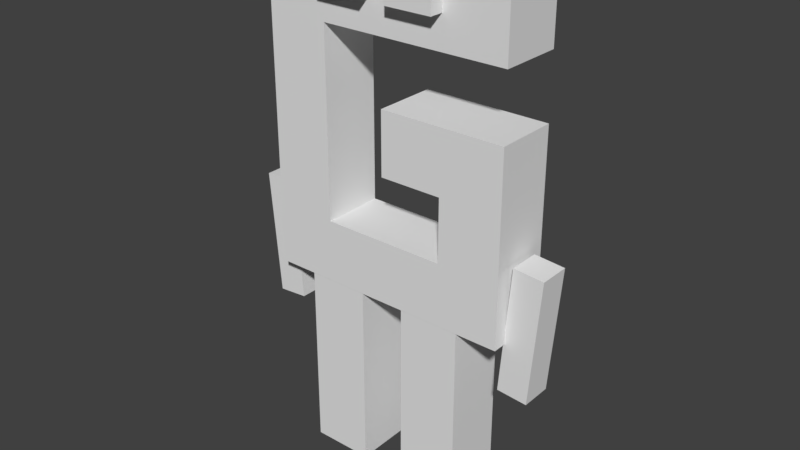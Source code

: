 # Source: newG.blend  (saved by Blender 2.78.0; exported with 4.5.12 LTS)
import bpy
from mathutils import Matrix  # noqa: F401  (used for matrix-valued properties, if any)

bpy.ops.wm.read_factory_settings(use_empty=True)
scene = bpy.context.scene
scene.name = 'Scene'

# ---- collections
col_collection_1 = bpy.data.collections.new('Collection 1'); scene.collection.children.link(col_collection_1)

# ---- materials (node trees are filled in below, after node groups)
mat_material = bpy.data.materials.new('Material')
mat_material.alpha_threshold = 0.0
mat_material.use_transparent_shadow = False
mat_material.roughness = 0.5
mat_material.line_color = (0.0, 0.0, 0.0, 1.0)
mat_material_001 = bpy.data.materials.new('Material.001')
mat_material_001.alpha_threshold = 0.0
mat_material_001.use_transparent_shadow = False
mat_material_001.roughness = 0.5

# ---- material node trees

# ---- world
world_world = bpy.data.worlds.new('World'); scene.world = world_world
world_world.color = (0.05088, 0.05088, 0.05088)
world_world.use_sun_shadow = False
world_world.sun_shadow_jitter_overblur = 0.0
world_world.cycles.sampling_method = 'MANUAL'

# ---- meshes
me_cube_002 = bpy.data.meshes.new('Cube.002')
me_cube_002.from_pydata([(-1.0, -1.0, 1.0), (-1.0, -1.0, 0.0), (-5.811e-07, -1.0, 1.0), (-6.258e-07, -1.0, -1.344e-07), (-1.0, -1.0, 0.5), (-0.5, -1.0, 1.0), (-0.5, -1.0, 0.0), (-6.109e-07, -1.0, 0.5), (-0.5, -1.0, 0.5), (-1.0, -1.0, 0.75), (-0.75, -1.0, 1.0), (-1.0, -1.0, -0.25), (-6.035e-07, -0.75, 1.0), (-0.75, -1.0, 0.0), (-6.109e-07, -1.0, 0.25), (-1.0, -1.0, 0.25), (-0.25, -1.0, 1.0), (-1.0, -0.75, 1.0), (-0.25, -1.0, 0.0), (-6.184e-07, -1.0, -0.25), (-5.96e-07, -1.0, 0.75), (-1.0, -0.75, 2.98e-08), (-1.0, -0.75, 0.5), (-0.25, -0.75, -0.25), (-0.75, -0.75, -0.25), (-7.674e-07, -0.75, -0.25), (-9.09e-07, -0.75, 0.75), (-0.5, -1.0, -0.25), (-9.09e-07, -0.75, 0.25), (-0.5, -0.75, -0.25), (-0.75, -1.0, -0.25), (-0.5, -0.75, 1.0), (-0.75, -1.0, 0.5), (-0.25, -1.0, 0.5), (-0.5, -1.0, 0.25), (-0.5, -1.0, 0.75), (-9.09e-07, -0.75, 0.5), (-9.239e-07, -0.75, -1.136e-08), (-0.25, -1.0, 0.75), (-0.25, -1.0, 0.25), (-0.75, -1.0, 0.25), (-0.25, -0.75, 1.0), (-0.25, -1.0, -0.25), (-1.0, -0.75, -0.25), (-1.0, -0.75, 0.75), (-1.0, -0.75, 0.25), (-0.75, -0.75, 1.0), (-0.75, -1.0, 0.75), (-0.5, -0.75, 0.75), (-0.5, -0.75, 0.25), (-0.75, -0.75, 0.75), (-0.25, -0.75, 0.75), (-0.75, -0.75, 0.25), (-0.25, -0.75, 0.25), (-0.5, -0.75, 0.5), (-0.5, -0.75, 5.96e-08), (-0.25, -0.75, 5.96e-08), (-0.25, -0.75, 0.5), (-0.75, -0.75, 0.5), (-0.75, -0.75, 5.96e-08)], [], [(47, 10, 0, 9), (46, 17, 0, 10), (30, 13, 1, 11), (42, 18, 6, 27), (41, 31, 5, 16), (40, 32, 4, 15), (39, 33, 8, 34), (38, 16, 5, 35), (51, 26, 20, 38), (51, 38, 35, 48), (20, 2, 16, 38), (48, 35, 47, 50), (3, 14, 39, 18), (14, 7, 33, 39), (13, 40, 15, 1), (50, 47, 32, 58), (58, 32, 40, 52), (12, 41, 16, 2), (19, 3, 18, 42), (3, 19, 25, 37), (52, 40, 13, 59), (2, 20, 26, 12), (14, 3, 37, 28), (11, 1, 21, 43), (4, 9, 44, 22), (9, 0, 17, 44), (1, 15, 45, 21), (15, 4, 22, 45), (42, 27, 29, 23), (19, 42, 23, 25), (7, 14, 28, 36), (30, 11, 43, 24), (27, 30, 24, 29), (27, 6, 13, 30), (31, 46, 10, 5), (32, 47, 9, 4), (13, 6, 55, 59), (35, 5, 10, 47), (59, 24, 43, 21), (46, 50, 44, 17), (41, 51, 48, 31), (58, 52, 45, 22), (57, 53, 49, 54), (56, 23, 29, 55), (6, 18, 56, 55), (28, 37, 56, 53), (37, 25, 23, 56), (39, 53, 56, 18), (34, 49, 53, 39), (36, 28, 53, 57), (50, 58, 22, 44), (8, 54, 49, 34), (8, 33, 57, 54), (12, 26, 51, 41), (31, 48, 50, 46), (52, 59, 21, 45), (33, 7, 36, 57), (55, 29, 24, 59)])
_uv = me_cube_002.uv_layers.new(name='UVMap')
_uv.uv.foreach_set('vector', [0.3574, 0.6194, 0.3574, 0.6698, 0.3296, 0.6698, 0.3296, 0.6194, 0.3636, 0.721, 0.3636, 0.7715, 0.3358, 0.7715, 0.3358, 0.721, 0.3574, 0.6194, 0.3574, 0.6698, 0.3296, 0.6698, 0.3296, 0.6194, 0.3574, 0.6194, 0.3574, 0.6698, 0.3296, 0.6698, 0.3296, 0.6194, 0.3636, 0.721, 0.3636, 0.7715, 0.3358, 0.7715, 0.3358, 0.721, 0.3574, 0.6194, 0.3574, 0.6698, 0.3296, 0.6698, 0.3296, 0.6194, 0.3574, 0.6194, 0.3574, 0.6698, 0.3296, 0.6698, 0.3296, 0.6194, 0.3574, 0.6194, 0.3574, 0.6698, 0.3296, 0.6698, 0.3296, 0.6194, 0.3495, 0.7276, 0.3495, 0.7781, 0.3218, 0.7781, 0.3218, 0.7276, 0.3495, 0.7276, 0.3495, 0.7781, 0.3218, 0.7781, 0.3218, 0.7276, 0.3574, 0.6194, 0.3574, 0.6698, 0.3296, 0.6698, 0.3296, 0.6194, 0.3495, 0.7276, 0.3495, 0.7781, 0.3218, 0.7781, 0.3218, 0.7276, 0.3574, 0.6194, 0.3574, 0.6698, 0.3296, 0.6698, 0.3296, 0.6194, 0.3574, 0.6194, 0.3574, 0.6698, 0.3296, 0.6698, 0.3296, 0.6194, 0.3574, 0.6194, 0.3574, 0.6698, 0.3296, 0.6698, 0.3296, 0.6194, 0.6035, 0.6194, 0.6035, 0.6698, 0.5758, 0.6698, 0.5758, 0.6194, 0.6035, 0.6194, 0.6035, 0.6698, 0.5758, 0.6698, 0.5758, 0.6194, 0.3636, 0.721, 0.3636, 0.7715, 0.3358, 0.7715, 0.3358, 0.721, 0.3574, 0.6194, 0.3574, 0.6698, 0.3296, 0.6698, 0.3296, 0.6194, 0.6035, 0.6194, 0.6035, 0.6698, 0.5758, 0.6698, 0.5758, 0.6194, 0.6035, 0.6194, 0.6035, 0.6698, 0.5758, 0.6698, 0.5758, 0.6194, 0.6035, 0.6194, 0.6035, 0.6698, 0.5758, 0.6698, 0.5758, 0.6194, 0.6035, 0.6194, 0.6035, 0.6698, 0.5758, 0.6698, 0.5758, 0.6194, 0.296, 0.6057, 0.296, 0.6562, 0.2682, 0.6562, 0.2682, 0.6057, 0.296, 0.6057, 0.296, 0.6562, 0.2682, 0.6562, 0.2682, 0.6057, 0.296, 0.6057, 0.296, 0.6562, 0.2682, 0.6562, 0.2682, 0.6057, 0.296, 0.6057, 0.296, 0.6562, 0.2682, 0.6562, 0.2682, 0.6057, 0.296, 0.6057, 0.296, 0.6562, 0.2682, 0.6562, 0.2682, 0.6057, 0.3636, 0.721, 0.3636, 0.7715, 0.3358, 0.7715, 0.3358, 0.721, 0.3636, 0.721, 0.3636, 0.7715, 0.3358, 0.7715, 0.3358, 0.721, 0.6035, 0.6194, 0.6035, 0.6698, 0.5758, 0.6698, 0.5758, 0.6194, 0.3636, 0.721, 0.3636, 0.7715, 0.3358, 0.7715, 0.3358, 0.721, 0.3636, 0.721, 0.3636, 0.7715, 0.3358, 0.7715, 0.3358, 0.721, 0.3574, 0.6194, 0.3574, 0.6698, 0.3296, 0.6698, 0.3296, 0.6194, 0.3636, 0.721, 0.3636, 0.7715, 0.3358, 0.7715, 0.3358, 0.721, 0.3574, 0.6194, 0.3574, 0.6698, 0.3296, 0.6698, 0.3296, 0.6194, 0.3636, 0.721, 0.3636, 0.7715, 0.3358, 0.7715, 0.3358, 0.721, 0.3574, 0.6194, 0.3574, 0.6698, 0.3296, 0.6698, 0.3296, 0.6194, 0.3574, 0.6194, 0.3574, 0.6698, 0.3296, 0.6698, 0.3296, 0.6194, 0.3574, 0.6194, 0.3574, 0.6698, 0.3296, 0.6698, 0.3296, 0.6194, 0.3574, 0.6194, 0.3574, 0.6698, 0.3296, 0.6698, 0.3296, 0.6194, 0.3574, 0.6194, 0.3574, 0.6698, 0.3296, 0.6698, 0.3296, 0.6194, 0.3574, 0.6194, 0.3574, 0.6698, 0.3296, 0.6698, 0.3296, 0.6194, 0.3574, 0.6194, 0.3574, 0.6698, 0.3296, 0.6698, 0.3296, 0.6194, 0.3636, 0.721, 0.3636, 0.7715, 0.3358, 0.7715, 0.3358, 0.721, 0.3574, 0.6194, 0.3574, 0.6698, 0.3296, 0.6698, 0.3296, 0.6194, 0.3574, 0.6194, 0.3574, 0.6698, 0.3296, 0.6698, 0.3296, 0.6194, 0.296, 0.6057, 0.296, 0.6562, 0.2682, 0.6562, 0.2682, 0.6057, 0.3636, 0.721, 0.3636, 0.7715, 0.3358, 0.7715, 0.3358, 0.721, 0.3574, 0.6194, 0.3574, 0.6698, 0.3296, 0.6698, 0.3296, 0.6194, 0.3574, 0.6194, 0.3574, 0.6698, 0.3296, 0.6698, 0.3296, 0.6194, 0.296, 0.6057, 0.296, 0.6562, 0.2682, 0.6562, 0.2682, 0.6057, 0.3636, 0.721, 0.3636, 0.7715, 0.3358, 0.7715, 0.3358, 0.721, 0.3574, 0.6194, 0.3574, 0.6698, 0.3296, 0.6698, 0.3296, 0.6194, 0.3574, 0.6194, 0.3574, 0.6698, 0.3296, 0.6698, 0.3296, 0.6194, 0.3574, 0.6194, 0.3574, 0.6698, 0.3296, 0.6698, 0.3296, 0.6194, 0.3636, 0.721, 0.3636, 0.7715, 0.3358, 0.7715, 0.3358, 0.721, 0.3574, 0.6194, 0.3574, 0.6698, 0.3296, 0.6698, 0.3296, 0.6194])
me_cube_002.use_remesh_preserve_volume = False
me_cube_002.use_remesh_preserve_attributes = False
me_cube_002.use_mirror_vertex_groups = False
me_cube_002.update()
me_cube_011 = bpy.data.meshes.new('Cube.011')
me_cube_011.from_pydata([(1.476, 1.0, -1.0), (1.476, 0.2186, -1.0), (-1.0, 0.2186, -1.0), (-1.0, 1.0, -1.0), (1.476, 1.0, 1.485), (1.476, 0.2186, 1.485), (-1.0, 0.2186, 1.485), (-1.0, 1.0, 1.485)], [], [(0, 1, 2, 3), (4, 7, 6, 5), (0, 4, 5, 1), (1, 5, 6, 2), (2, 6, 7, 3), (4, 0, 3, 7)])
_uv = me_cube_011.uv_layers.new(name='UVMap')
_uv.uv.foreach_set('vector', [0.06268, 0.9698, 0.1092, 0.9698, 0.1092, 0.9999, 0.06268, 0.9999, 0.01571, 0.9698, 0.06225, 0.9698, 0.06225, 0.9999, 0.01571, 0.9999, 0.06299, 0.8755, 0.07791, 0.8755, 0.07791, 0.9684, 0.06299, 0.9684, 0.06221, 0.8754, 0.06221, 0.9685, 0.01575, 0.9685, 0.01575, 0.8754, 0.0002056, 0.8758, 0.01512, 0.8758, 0.01512, 0.9686, 0.0002056, 0.9686, 0.07821, 0.8755, 0.1248, 0.8755, 0.1248, 0.9684, 0.07821, 0.9684])
me_cube_011.materials.append(mat_material)
me_cube_011.use_remesh_preserve_volume = False
me_cube_011.use_remesh_preserve_attributes = False
me_cube_011.use_mirror_vertex_groups = False
me_cube_011.update()
me_cube_010 = bpy.data.meshes.new('Cube.010')
me_cube_010.from_pydata([(-1.0, -1.0, -1.0), (-1.0, -1.0, 10.13), (-1.0, 1.758, -1.0), (-1.0, 1.758, 10.13), (1.692, -1.0, -1.0), (1.692, -1.0, 10.13), (1.692, 1.758, -1.0), (1.692, 1.758, 10.13)], [], [(1, 3, 2, 0), (3, 7, 6, 2), (7, 5, 4, 6), (5, 1, 0, 4), (0, 2, 6, 4), (5, 7, 3, 1)])
_uv = me_cube_010.uv_layers.new(name='UVMap')
_uv.uv.foreach_set('vector', [0.906, 0.4371, 0.8751, 0.4371, 0.8751, 0.1878, 0.906, 0.1878, 0.9999, 0.4371, 0.969, 0.4371, 0.969, 0.1878, 0.9999, 0.1878, 0.9685, 0.4371, 0.9377, 0.4371, 0.9377, 0.1878, 0.9685, 0.1878, 0.9374, 0.4371, 0.9066, 0.4371, 0.9066, 0.1878, 0.9374, 0.1878, 0.9685, 0.4998, 0.9377, 0.4998, 0.9377, 0.4386, 0.9685, 0.4386, 0.9373, 0.4996, 0.9065, 0.4996, 0.9065, 0.4383, 0.9373, 0.4383])
me_cube_010.materials.append(mat_material_001)
me_cube_010.use_remesh_preserve_volume = False
me_cube_010.use_remesh_preserve_attributes = False
me_cube_010.use_mirror_vertex_groups = False
me_cube_010.update()
me_cube_008 = bpy.data.meshes.new('Cube.008')
me_cube_008.from_pydata([(-1.0, -1.449, -1.0), (-1.0, -1.449, 6.449), (-1.0, 1.0, -1.0), (-1.0, 1.0, 6.449), (1.419, -1.449, -1.0), (1.419, -1.449, 6.449), (1.419, 1.0, -1.0), (1.419, 1.0, 6.449)], [], [(1, 3, 2, 0), (3, 7, 6, 2), (7, 5, 4, 6), (5, 1, 0, 4), (0, 2, 6, 4), (5, 7, 3, 1)])
_uv = me_cube_008.uv_layers.new(name='UVMap')
_uv.uv.foreach_set('vector', [0.06198, 0.3741, 0.0002613, 0.3741, 0.0002613, 0.0007799, 0.06198, 0.0007799, 0.2499, 0.3741, 0.1881, 0.3741, 0.1881, 0.0007799, 0.2499, 0.0007799, 0.1872, 0.3741, 0.1255, 0.3741, 0.1255, 0.0007799, 0.1872, 0.0007799, 0.1246, 0.3741, 0.06289, 0.3741, 0.06289, 0.0007799, 0.1246, 0.0007799, 0.1866, 0.4981, 0.1251, 0.4981, 0.1251, 0.3788, 0.1866, 0.3788, 0.1246, 0.4998, 0.06289, 0.4998, 0.06289, 0.3778, 0.1246, 0.3778])
me_cube_008.use_remesh_preserve_volume = False
me_cube_008.use_remesh_preserve_attributes = False
me_cube_008.use_mirror_vertex_groups = False
me_cube_008.update()
me_cube_005 = bpy.data.meshes.new('Cube.005')
me_cube_005.from_pydata([(-1.0, -1.0, -1.0), (-1.0, -1.0, 10.13), (-1.0, 1.758, -1.0), (-1.0, 1.758, 10.13), (1.692, -1.0, -1.0), (1.692, -1.0, 10.13), (1.692, 1.758, -1.0), (1.692, 1.758, 10.13)], [], [(1, 3, 2, 0), (3, 7, 6, 2), (7, 5, 4, 6), (5, 1, 0, 4), (0, 2, 6, 4), (5, 7, 3, 1)])
_uv = me_cube_005.uv_layers.new(name='UVMap')
_uv.uv.foreach_set('vector', [0.906, 0.4371, 0.8751, 0.4371, 0.8751, 0.1878, 0.906, 0.1878, 0.9999, 0.4371, 0.969, 0.4371, 0.969, 0.1878, 0.9999, 0.1878, 0.9685, 0.4371, 0.9377, 0.4371, 0.9377, 0.1878, 0.9685, 0.1878, 0.9374, 0.4371, 0.9066, 0.4371, 0.9066, 0.1878, 0.9374, 0.1878, 0.9685, 0.4998, 0.9377, 0.4998, 0.9377, 0.4386, 0.9685, 0.4386, 0.9373, 0.4996, 0.9065, 0.4996, 0.9065, 0.4383, 0.9373, 0.4383])
me_cube_005.materials.append(mat_material_001)
me_cube_005.use_remesh_preserve_volume = False
me_cube_005.use_remesh_preserve_attributes = False
me_cube_005.use_mirror_vertex_groups = False
me_cube_005.update()
me_cube_001 = bpy.data.meshes.new('Cube.001')
me_cube_001.from_pydata([(-1.0, -1.449, -1.0), (-1.0, -1.449, 6.449), (-1.0, 1.0, -1.0), (-1.0, 1.0, 6.449), (1.419, -1.449, -1.0), (1.419, -1.449, 6.449), (1.419, 1.0, -1.0), (1.419, 1.0, 6.449)], [], [(1, 3, 2, 0), (3, 7, 6, 2), (7, 5, 4, 6), (5, 1, 0, 4), (0, 2, 6, 4), (5, 7, 3, 1)])
_uv = me_cube_001.uv_layers.new(name='UVMap')
_uv.uv.foreach_set('vector', [0.06198, 0.3741, 0.0002613, 0.3741, 0.0002613, 0.0007799, 0.06198, 0.0007799, 0.2499, 0.3741, 0.1881, 0.3741, 0.1881, 0.0007799, 0.2499, 0.0007799, 0.1872, 0.3741, 0.1255, 0.3741, 0.1255, 0.0007799, 0.1872, 0.0007799, 0.1246, 0.3741, 0.06289, 0.3741, 0.06289, 0.0007799, 0.1246, 0.0007799, 0.1866, 0.4981, 0.1251, 0.4981, 0.1251, 0.3788, 0.1866, 0.3788, 0.1246, 0.4998, 0.06289, 0.4998, 0.06289, 0.3778, 0.1246, 0.3778])
me_cube_001.use_remesh_preserve_volume = False
me_cube_001.use_remesh_preserve_attributes = False
me_cube_001.use_mirror_vertex_groups = False
me_cube_001.update()
me_cube = bpy.data.meshes.new('Cube')
me_cube.from_pydata([(1.476, 1.0, -1.0), (1.476, 0.2186, -1.0), (-1.0, 0.2186, -1.0), (-1.0, 1.0, -1.0), (1.476, 1.0, 1.485), (1.476, 0.2186, 1.485), (-1.0, 0.2186, 1.485), (-1.0, 1.0, 1.485)], [], [(0, 1, 2, 3), (4, 7, 6, 5), (0, 4, 5, 1), (1, 5, 6, 2), (2, 6, 7, 3), (4, 0, 3, 7)])
_uv = me_cube.uv_layers.new(name='UVMap')
_uv.uv.foreach_set('vector', [0.06268, 0.9698, 0.1092, 0.9698, 0.1092, 0.9999, 0.06268, 0.9999, 0.01571, 0.9698, 0.06225, 0.9698, 0.06225, 0.9999, 0.01571, 0.9999, 0.06299, 0.8755, 0.07791, 0.8755, 0.07791, 0.9684, 0.06299, 0.9684, 0.06221, 0.8754, 0.06221, 0.9685, 0.01575, 0.9685, 0.01575, 0.8754, 0.0002056, 0.8758, 0.01512, 0.8758, 0.01512, 0.9686, 0.0002056, 0.9686, 0.07821, 0.8755, 0.1248, 0.8755, 0.1248, 0.9684, 0.07821, 0.9684])
me_cube.materials.append(mat_material)
me_cube.use_remesh_preserve_volume = False
me_cube.use_remesh_preserve_attributes = False
me_cube.use_mirror_vertex_groups = False
me_cube.update()

# ---- objects
ob_cube_002 = bpy.data.objects.new('Cube.002', me_cube_002)
ob_cube_009 = bpy.data.objects.new('Cube.009', me_cube_011)
ob_cube_010 = bpy.data.objects.new('Cube.010', me_cube_010)
ob_cube_008 = bpy.data.objects.new('Cube.008', me_cube_008)
ob_cube_005 = bpy.data.objects.new('Cube.005', me_cube_005)
ob_cube_001 = bpy.data.objects.new('Cube.001', me_cube_001)
ob_cube = bpy.data.objects.new('Cube', me_cube)

# ---- transforms, parenting, visibility, modifiers, constraints
ob_cube_002.location = (1.277, 2.142, 2.459)
ob_cube_002.scale = (2.461, 2.461, 2.461)
ob_cube_002.lineart.crease_threshold = 0.0
ob_cube_009.location = (0.3865, -0.5004, 4.801)
ob_cube_009.scale = (0.1868, 0.1868, 0.1868)
ob_cube_009.lock_rotations_4d = False
ob_cube_009.empty_display_type = 'ARROWS'
ob_cube_009.lineart.crease_threshold = 0.0
ob_cube_010.location = (-1.315, -0.03964, 1.484)
ob_cube_010.rotation_euler = (4.615e-10, -0.08277, -1.115e-08)
ob_cube_010.scale = (0.1115, 0.1115, 0.1115)
ob_cube_010.lineart.crease_threshold = 0.0
ob_cube_008.location = (0.5083, 0.04723, 0.2333)
ob_cube_008.scale = (0.2508, 0.2508, 0.2508)
ob_cube_008.lineart.crease_threshold = 0.0
ob_cube_005.location = (1.344, -0.06665, 1.458)
ob_cube_005.rotation_euler = (4.283e-10, 0.07974, 1.074e-08)
ob_cube_005.scale = (0.1115, 0.1115, 0.1115)
ob_cube_005.lineart.crease_threshold = 0.0
ob_cube_001.location = (-0.5489, 0.04723, 0.2333)
ob_cube_001.scale = (0.2508, 0.2508, 0.2508)
ob_cube_001.lineart.crease_threshold = 0.0
ob_cube.location = (-0.3417, -0.5004, 4.801)
ob_cube.scale = (0.1868, 0.1868, 0.1868)
ob_cube.lock_rotations_4d = False
ob_cube.empty_display_type = 'ARROWS'
ob_cube.lineart.crease_threshold = 0.0

# ---- collection membership
col_collection_1.objects.link(ob_cube_002)
col_collection_1.objects.link(ob_cube_009)
col_collection_1.objects.link(ob_cube_010)
col_collection_1.objects.link(ob_cube_008)
col_collection_1.objects.link(ob_cube_005)
col_collection_1.objects.link(ob_cube_001)
col_collection_1.objects.link(ob_cube)

# ---- scene / render settings (as saved in the file)
scene.frame_start = 1; scene.frame_end = 250; scene.frame_set(1)
scene.render.engine = 'BLENDER_EEVEE_NEXT'
scene.render.resolution_percentage = 50
scene.render.dither_intensity = 0.0
scene.cycles.use_denoising = False
scene.cycles.samples = 128
scene.cycles.sampling_pattern = 'TABULATED_SOBOL'
scene.cycles.light_sampling_threshold = 0.0
scene.cycles.use_adaptive_sampling = False
scene.cycles.use_light_tree = False
scene.cycles.blur_glossy = 0.0
scene.cycles.sample_clamp_indirect = 0.0
scene.view_settings.view_transform = 'Standard'
bpy.context.view_layer.update()

# ---- added for rendering (the .blend has no active camera and no usable light): camera, sun
cam_auto = bpy.data.cameras.new('AutoCamera')
cam_auto.lens = 50.0
cam_auto.sensor_width = 36.0
cam_auto.clip_end = 1000.0
ob_auto_camera = bpy.data.objects.new('AutoCamera', cam_auto)
scene.collection.objects.link(ob_auto_camera)
ob_auto_camera.location = (5.63366, -6.77969, 6.99616)
ob_auto_camera.rotation_euler = (1.09748, -7.21219e-08, 0.694738)
scene.camera = ob_auto_camera
light_auto_sun = bpy.data.lights.new('AutoSun', 'SUN')
light_auto_sun.energy = 3.0
light_auto_sun.angle = 0.0523599
ob_auto_sun = bpy.data.objects.new('AutoSun', light_auto_sun)
scene.collection.objects.link(ob_auto_sun)
ob_auto_sun.rotation_euler = (0.872665, 0.174533, 0.523599)
bpy.context.view_layer.update()
